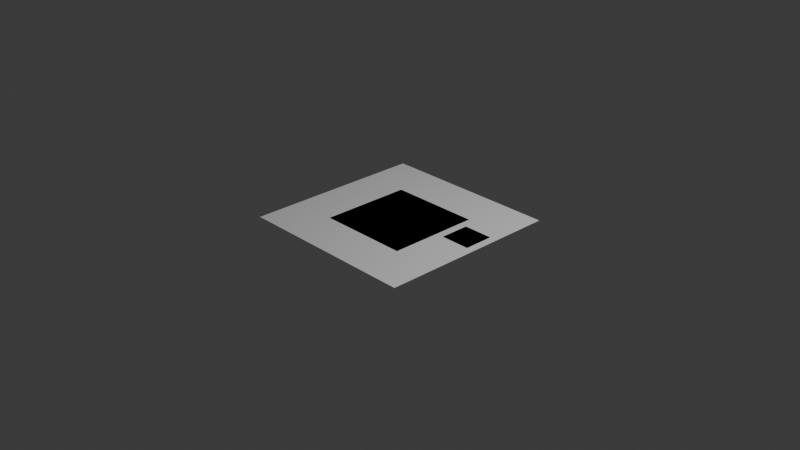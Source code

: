 # Source: triangle-test.blend  (saved by Blender 4.1.24; exported with 4.5.12 LTS)
import bpy
from mathutils import Matrix  # noqa: F401  (used for matrix-valued properties, if any)

bpy.ops.wm.read_factory_settings(use_empty=True)
scene = bpy.context.scene
scene.name = 'Scene'

# ---- collections
col_collection = bpy.data.collections.new('Collection'); scene.collection.children.link(col_collection)

# ---- world
world_world = bpy.data.worlds.new('World'); scene.world = world_world
world_world.use_nodes = True; world_world.node_tree.nodes.clear()
_N = world_world.node_tree.nodes; _L = world_world.node_tree.links
n0 = _N.new('ShaderNodeOutputWorld'); n0.name = 'World Output'; n0.location = (300, 300)
n1 = _N.new('ShaderNodeBackground'); n1.name = 'Background'; n1.location = (10, 300)
n1.inputs[0].default_value = (0.05088, 0.05088, 0.05088, 1.0)
_L.new(n1.outputs[0], n0.inputs[0])
n0.is_active_output = True
world_world.color = (0.05088, 0.05088, 0.05088)
world_world.use_sun_shadow = False
world_world.sun_shadow_jitter_overblur = 0.0

# ---- cameras
cam_camera = bpy.data.cameras.new('Camera')
cam_camera.clip_end = 100.0
cam_camera.ortho_scale = 7.314

# ---- lights
light_light = bpy.data.lights.new('Light', 'POINT')
light_light.transmission_factor = 0.0
light_light.energy = 1000.0
light_light.shadow_soft_size = 0.1
light_light.shadow_maximum_resolution = 0.006
light_light.use_absolute_resolution = True

# ---- meshes
me_plane_002 = bpy.data.meshes.new('Plane.002')
me_plane_002.from_pydata([(-0.6608, -0.6608, 0.0), (0.6608, -0.6608, 0.0), (-0.6608, 0.6608, 0.0), (0.6608, 0.6608, 0.0), (-7.0, -4.8, 0.0), (1.0, -4.8, 0.0), (-7.0, 3.2, 0.0), (1.0, 3.2, 0.0), (-5.0, -2.8, 0.0), (-1.0, -2.8, 0.0), (-5.0, 1.2, 0.0), (-1.0, 1.2, 0.0)], [], [(0, 1, 3, 2), (4, 5, 7, 6), (8, 9, 11, 10)])
_uv = me_plane_002.uv_layers.new(name='UVMap')
_uv.uv.foreach_set('vector', [0.0, 0.0, 1.0, 0.0, 1.0, 1.0, 0.0, 1.0, 0.0, 0.0, 1.0, 0.0, 1.0, 1.0, 0.0, 1.0, 0.0, 0.0, 1.0, 0.0, 1.0, 1.0, 0.0, 1.0])
me_plane_002.update()

# ---- objects
ob_light = bpy.data.objects.new('Light', light_light)
ob_camera = bpy.data.objects.new('Camera', cam_camera)
ob_plane_001 = bpy.data.objects.new('Plane.001', me_plane_002)

# ---- transforms, parenting, visibility, modifiers, constraints
ob_light.location = (4.076, 1.005, 5.904)
ob_light.rotation_euler = (0.6503, 0.05522, 1.866)
ob_light.lock_rotations_4d = False
ob_light.empty_display_type = 'ARROWS'
ob_light.color = (0.0, 0.0, 0.0, 0.0)
ob_light.lineart.crease_threshold = 0.0
ob_camera.location = (7.359, -6.926, 4.958)
ob_camera.rotation_euler = (1.109, 0.0, 0.8149)
ob_camera.lock_rotations_4d = False
ob_camera.empty_display_type = 'ARROWS'
ob_camera.color = (0.0, 0.0, 0.0, 0.0)
ob_camera.display_type = 'WIRE'
ob_camera.lineart.crease_threshold = 0.0
ob_plane_001.location = (0.75, 0.2, 0.0)
ob_plane_001.scale = (0.25, 0.25, 0.25)

# ---- collection membership
col_collection.objects.link(ob_light)
col_collection.objects.link(ob_camera)
col_collection.objects.link(ob_plane_001)

# ---- scene / render settings (as saved in the file)
scene.camera = ob_camera
scene.frame_start = 1; scene.frame_end = 250; scene.frame_set(1)
scene.render.engine = 'BLENDER_EEVEE_NEXT'
scene.cycles.sampling_pattern = 'TABULATED_SOBOL'
scene.eevee.ray_tracing_options.trace_max_roughness = 0.0
bpy.context.view_layer.update()
